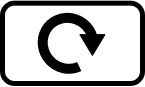

The diagram above was exported from draw.io. Its source (the exported page's mxGraphModel, read from the mxfile embedded in the PNG):
<mxGraphModel dx="449" dy="252" grid="1" gridSize="10" guides="1" tooltips="1" connect="1" arrows="1" fold="1" page="1" pageScale="1" pageWidth="827" pageHeight="1169" math="0" shadow="0">
  <root>
    <mxCell id="0" />
    <mxCell id="1" parent="0" />
    <mxCell id="0dBhM8d6-j9emJmq_iAC-1" value="" style="rounded=1;whiteSpace=wrap;html=1;strokeWidth=5;fillColor=none;" vertex="1" parent="1">
      <mxGeometry x="10" y="9.66" width="140" height="80.34" as="geometry" />
    </mxCell>
    <mxCell id="0dBhM8d6-j9emJmq_iAC-4" value="" style="triangle;whiteSpace=wrap;html=1;strokeWidth=1;fillColor=#000;rotation=90;" vertex="1" parent="1">
      <mxGeometry x="89.55185185185185" y="39.00449122741994" width="20.74074074074074" height="25.000847954300117" as="geometry" />
    </mxCell>
    <mxCell id="0dBhM8d6-j9emJmq_iAC-5" value="" style="verticalLabelPosition=bottom;verticalAlign=top;html=1;shape=mxgraph.basic.arc;startAngle=0.3;endAngle=0.1;strokeWidth=10;fillColor=#000;rotation=47;" vertex="1" parent="1">
      <mxGeometry x="49.70148148148149" y="24.834152045699888" width="51.85185185185183" height="50.00169590860023" as="geometry" />
    </mxCell>
  </root>
</mxGraphModel>